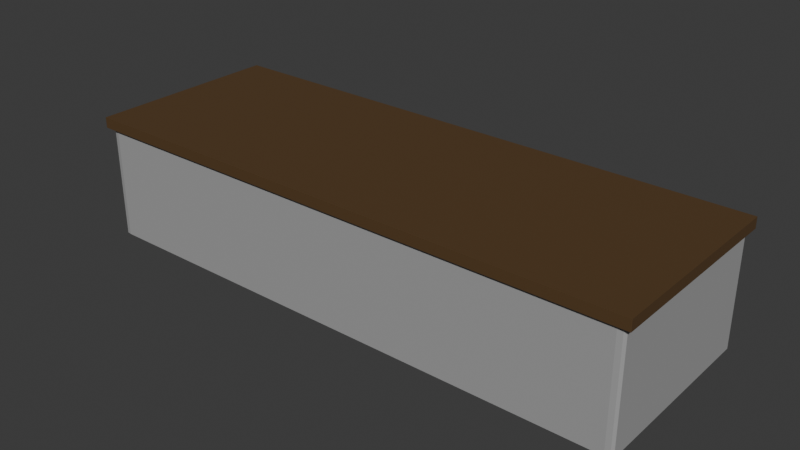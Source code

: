# Source: Counter.blend  (saved by Blender 4.2.66; exported with 4.5.12 LTS)
import bpy
from mathutils import Matrix  # noqa: F401  (used for matrix-valued properties, if any)

bpy.ops.wm.read_factory_settings(use_empty=True)
scene = bpy.context.scene
scene.name = 'Scene'

# ---- collections
col_collection = bpy.data.collections.new('Collection'); scene.collection.children.link(col_collection)

# ---- materials (node trees are filled in below, after node groups)
mat_countertop = bpy.data.materials.new('CounterTop')
mat_counterbottom = bpy.data.materials.new('CounterBottom')

# ---- material node trees
mat_countertop.use_nodes = True; mat_countertop.node_tree.nodes.clear()
_N = mat_countertop.node_tree.nodes; _L = mat_countertop.node_tree.links
n0 = _N.new('ShaderNodeBsdfPrincipled'); n0.name = 'Principled BSDF'; n0.location = (10, 300)
n0.inputs[0].default_value = (0.09186, 0.04801, 0.01558, 1.0)
n0.inputs[2].default_value = 0.7205
n1 = _N.new('ShaderNodeOutputMaterial'); n1.name = 'Material Output'; n1.location = (300, 300)
_L.new(n0.outputs[0], n1.inputs[0])
n1.is_active_output = True
mat_counterbottom.use_nodes = True; mat_counterbottom.node_tree.nodes.clear()
_N = mat_counterbottom.node_tree.nodes; _L = mat_counterbottom.node_tree.links
n0 = _N.new('ShaderNodeBsdfPrincipled'); n0.name = 'Principled BSDF'; n0.location = (10, 300)
n0.inputs[0].default_value = (0.3555, 0.3555, 0.3555, 1.0)
n0.inputs[2].default_value = 0.7835
n1 = _N.new('ShaderNodeOutputMaterial'); n1.name = 'Material Output'; n1.location = (300, 300)
_L.new(n0.outputs[0], n1.inputs[0])
n1.is_active_output = True

# ---- world
world_world = bpy.data.worlds.new('World'); scene.world = world_world
world_world.use_nodes = True; world_world.node_tree.nodes.clear()
_N = world_world.node_tree.nodes; _L = world_world.node_tree.links
n0 = _N.new('ShaderNodeOutputWorld'); n0.name = 'World Output'; n0.location = (300, 300)
n1 = _N.new('ShaderNodeBackground'); n1.name = 'Background'; n1.location = (10, 300)
n1.inputs[0].default_value = (0.05088, 0.05088, 0.05088, 1.0)
_L.new(n1.outputs[0], n0.inputs[0])
n0.is_active_output = True
world_world.color = (0.05088, 0.05088, 0.05088)
world_world.sun_shadow_jitter_overblur = 0.0

# ---- meshes
me_cube_001 = bpy.data.meshes.new('Cube.001')
me_cube_001.from_pydata([(-0.9818, -0.9406, 3.244), (-0.9569, -0.9655, 3.244), (-0.9975, -0.9953, 3.269), (-0.9738, -0.9575, 3.244), (-0.9795, -0.9675, 3.258), (-0.9759, -0.975, 3.261), (-0.9869, -0.9722, 3.261), (-0.9818, 0.9406, 3.244), (-0.9975, 0.9953, 3.269), (-0.9569, 0.9655, 3.244), (-0.9869, 0.9722, 3.261), (-0.9795, 0.9675, 3.258), (-0.9759, 0.975, 3.261), (-0.9738, 0.9575, 3.244), (0.9818, -0.9406, 3.244), (0.9975, -0.9953, 3.269), (0.9569, -0.9655, 3.244), (0.9869, -0.9722, 3.261), (0.9795, -0.9675, 3.258), (0.9759, -0.975, 3.261), (0.9738, -0.9575, 3.244), (0.9569, 0.9655, 3.244), (0.9975, 0.9953, 3.269), (0.9818, 0.9406, 3.244), (0.9759, 0.975, 3.261), (0.9795, 0.9675, 3.258), (0.9869, 0.9722, 3.261), (0.9738, 0.9575, 3.244), (-0.9818, 0.9406, -17.88), (-0.9569, 0.9655, -17.88), (-0.9569, 0.9406, -17.91), (-0.9738, 0.9575, -17.88), (-0.9704, 0.9541, -17.89), (-0.9569, 0.9575, -17.9), (-0.9738, 0.9406, -17.9), (-0.9818, -0.9406, -17.88), (-0.9569, -0.9406, -17.91), (-0.9569, -0.9655, -17.88), (-0.9738, -0.9406, -17.9), (-0.9704, -0.9541, -17.89), (-0.9569, -0.9575, -17.9), (-0.9738, -0.9575, -17.88), (0.9569, 0.9655, -17.88), (0.9818, 0.9406, -17.88), (0.9569, 0.9406, -17.91), (0.9738, 0.9575, -17.88), (0.9704, 0.9541, -17.89), (0.9738, 0.9406, -17.9), (0.9569, 0.9575, -17.9), (0.9818, -0.9406, -17.88), (0.9569, -0.9655, -17.88), (0.9569, -0.9406, -17.91), (0.9738, -0.9575, -17.88), (0.9704, -0.9541, -17.89), (0.9569, -0.9575, -17.9), (0.9738, -0.9406, -17.9), (-0.9983, -1.0, 5.267), (-0.9983, -0.9983, 5.269), (-1.0, -0.9983, 5.267), (-0.9983, -0.9999, 5.268), (-0.9993, -0.9999, 5.267), (-0.9993, -0.9998, 5.268), (-0.9993, -0.9983, 5.269), (-0.9983, -0.9993, 5.269), (-0.9993, -0.9993, 5.269), (-0.9999, -0.9993, 5.267), (-0.9999, -0.9983, 5.268), (-0.9998, -0.9993, 5.268), (-0.9983, 0.9983, 5.269), (-0.9983, 1.0, 5.267), (-1.0, 0.9983, 5.267), (-0.9983, 0.9993, 5.269), (-0.9993, 0.9983, 5.269), (-0.9993, 0.9993, 5.269), (-0.9993, 0.9999, 5.267), (-0.9983, 0.9999, 5.268), (-0.9993, 0.9998, 5.268), (-0.9999, 0.9983, 5.268), (-0.9999, 0.9993, 5.267), (-0.9998, 0.9993, 5.268), (0.9983, -0.9983, 5.269), (0.9983, -1.0, 5.267), (1.0, -0.9983, 5.267), (0.9983, -0.9993, 5.269), (0.9993, -0.9983, 5.269), (0.9993, -0.9993, 5.269), (0.9993, -0.9999, 5.267), (0.9983, -0.9999, 5.268), (0.9993, -0.9998, 5.268), (0.9999, -0.9983, 5.268), (0.9999, -0.9993, 5.267), (0.9998, -0.9993, 5.268), (0.9983, 0.9983, 5.269), (1.0, 0.9983, 5.267), (0.9983, 1.0, 5.267), (0.9993, 0.9983, 5.269), (0.9983, 0.9993, 5.269), (0.9993, 0.9993, 5.269), (0.9999, 0.9993, 5.267), (0.9999, 0.9983, 5.268), (0.9998, 0.9993, 5.268), (0.9983, 0.9999, 5.268), (0.9993, 0.9999, 5.267), (0.9993, 0.9998, 5.268), (-1.0, 0.9983, 3.271), (-0.9983, 1.0, 3.271), (-0.9989, 0.998, 3.269), (-0.9999, 0.9992, 3.271), (-0.9999, 0.9982, 3.27), (-0.9998, 0.9992, 3.27), (-0.9985, 0.9999, 3.27), (-0.9992, 0.9999, 3.271), (-0.9994, 0.9998, 3.27), (-0.9995, 0.9981, 3.269), (-0.9987, 0.9991, 3.269), (-0.9994, 0.9992, 3.269), (-0.9989, -0.998, 3.269), (-0.9983, -1.0, 3.271), (-1.0, -0.9983, 3.271), (-0.9987, -0.9991, 3.269), (-0.9995, -0.9981, 3.269), (-0.9994, -0.9992, 3.269), (-0.9992, -0.9999, 3.271), (-0.9985, -0.9999, 3.27), (-0.9994, -0.9998, 3.27), (-0.9999, -0.9982, 3.27), (-0.9999, -0.9992, 3.271), (-0.9998, -0.9992, 3.27), (0.9983, 1.0, 3.271), (1.0, 0.9983, 3.271), (0.9989, 0.998, 3.269), (0.9992, 0.9999, 3.271), (0.9985, 0.9999, 3.27), (0.9994, 0.9998, 3.27), (0.9999, 0.9982, 3.27), (0.9999, 0.9992, 3.271), (0.9998, 0.9992, 3.27), (0.9987, 0.9991, 3.269), (0.9995, 0.9981, 3.269), (0.9994, 0.9992, 3.269), (1.0, -0.9983, 3.271), (0.9983, -1.0, 3.271), (0.9989, -0.998, 3.269), (0.9999, -0.9992, 3.271), (0.9999, -0.9982, 3.27), (0.9998, -0.9992, 3.27), (0.9985, -0.9999, 3.27), (0.9992, -0.9999, 3.271), (0.9994, -0.9998, 3.27), (0.9995, -0.9981, 3.269), (0.9987, -0.9991, 3.269), (0.9994, -0.9992, 3.269)], [], [(92, 68, 57, 80), (129, 93, 82, 140), (8, 2, 116, 106), (118, 58, 70, 104), (23, 14, 49, 43), (105, 69, 94, 128), (16, 1, 37, 50), (9, 21, 42, 29), (30, 44, 51, 36), (22, 8, 106, 130), (15, 22, 130, 142), (2, 15, 142, 116), (0, 3, 4, 6), (1, 5, 4, 3), (2, 6, 4, 5), (7, 10, 11, 13), (8, 12, 11, 10), (9, 13, 11, 12), (14, 17, 18, 20), (15, 19, 18, 17), (16, 20, 18, 19), (21, 24, 25, 27), (22, 26, 25, 24), (23, 27, 25, 26), (28, 31, 32, 34), (29, 33, 32, 31), (30, 34, 32, 33), (35, 38, 39, 41), (36, 40, 39, 38), (37, 41, 39, 40), (42, 45, 46, 48), (43, 47, 46, 45), (44, 48, 46, 47), (49, 52, 53, 55), (50, 54, 53, 52), (51, 55, 53, 54), (7, 0, 6, 10), (10, 6, 2, 8), (21, 9, 12, 24), (24, 12, 8, 22), (14, 23, 26, 17), (17, 26, 22, 15), (1, 16, 19, 5), (5, 19, 15, 2), (30, 36, 38, 34), (34, 38, 35, 28), (44, 30, 33, 48), (48, 33, 29, 42), (51, 44, 47, 55), (55, 47, 43, 49), (36, 51, 54, 40), (40, 54, 50, 37), (23, 43, 45, 27), (27, 45, 42, 21), (28, 7, 13, 31), (31, 13, 9, 29), (16, 50, 52, 20), (20, 52, 49, 14), (37, 1, 3, 41), (41, 3, 0, 35), (0, 7, 28, 35), (56, 59, 61, 60), (59, 63, 64, 61), (57, 62, 64, 63), (62, 66, 67, 64), (58, 65, 67, 66), (65, 60, 61, 67), (61, 64, 67), (68, 71, 73, 72), (71, 75, 76, 73), (69, 74, 76, 75), (74, 78, 79, 76), (70, 77, 79, 78), (77, 72, 73, 79), (73, 76, 79), (80, 83, 85, 84), (83, 87, 88, 85), (81, 86, 88, 87), (86, 90, 91, 88), (82, 89, 91, 90), (89, 84, 85, 91), (85, 88, 91), (92, 95, 97, 96), (95, 99, 100, 97), (93, 98, 100, 99), (98, 102, 103, 100), (94, 101, 103, 102), (101, 96, 97, 103), (97, 100, 103), (104, 107, 109, 108), (107, 111, 112, 109), (105, 110, 112, 111), (110, 114, 115, 112), (106, 113, 115, 114), (113, 108, 109, 115), (109, 112, 115), (116, 119, 121, 120), (119, 123, 124, 121), (117, 122, 124, 123), (122, 126, 127, 124), (118, 125, 127, 126), (125, 120, 121, 127), (121, 124, 127), (128, 131, 133, 132), (131, 135, 136, 133), (129, 134, 136, 135), (134, 138, 139, 136), (130, 137, 139, 138), (137, 132, 133, 139), (133, 136, 139), (140, 143, 145, 144), (143, 147, 148, 145), (141, 146, 148, 147), (146, 150, 151, 148), (142, 149, 151, 150), (149, 144, 145, 151), (145, 148, 151), (106, 116, 120, 113), (113, 120, 125, 108), (108, 125, 118, 104), (117, 56, 60, 122), (122, 60, 65, 126), (126, 65, 58, 118), (57, 68, 72, 62), (62, 72, 77, 66), (66, 77, 70, 58), (69, 105, 111, 74), (74, 111, 107, 78), (78, 107, 104, 70), (130, 106, 114, 137), (137, 114, 110, 132), (132, 110, 105, 128), (68, 92, 96, 71), (71, 96, 101, 75), (75, 101, 94, 69), (93, 129, 135, 98), (98, 135, 131, 102), (102, 131, 128, 94), (142, 130, 138, 149), (149, 138, 134, 144), (144, 134, 129, 140), (92, 80, 84, 95), (95, 84, 89, 99), (99, 89, 82, 93), (81, 141, 147, 86), (86, 147, 143, 90), (90, 143, 140, 82), (116, 142, 150, 119), (119, 150, 146, 123), (123, 146, 141, 117), (80, 57, 63, 83), (83, 63, 59, 87), (87, 59, 56, 81), (141, 81, 56, 117)])
me_cube_001.polygons.foreach_set('material_index', [0, 0, 0, 0, 1, 0, 1, 1, 1, 0, 0, 0, 0, 0, 0, 0, 0, 0, 0, 0, 0, 0, 0, 0, 0, 0, 0, 0, 0, 0, 0, 0, 0, 0, 0, 0, 0, 0, 0, 0, 0, 0, 0, 0, 1, 1, 0, 0, 1, 0, 0, 0, 1, 1, 1, 1, 1, 1, 1, 1, 1, 0, 0, 0, 0, 0, 0, 0, 0, 0, 0, 0, 0, 0, 0, 0, 0, 0, 0, 0, 0, 0, 0, 0, 0, 0, 0, 0, 0, 0, 0, 0, 0, 0, 0, 0, 0, 0, 0, 0, 0, 0, 0, 0, 0, 0, 0, 0, 0, 0, 0, 0, 0, 0, 0, 0, 0, 0, 0, 0, 0, 0, 0, 0, 0, 0, 0, 0, 0, 0, 0, 0, 0, 0, 0, 0, 0, 0, 0, 0, 0, 0, 0, 0, 0, 0, 0, 0, 0, 0, 0, 0, 0, 0])
_uv = me_cube_001.uv_layers.new(name='UVMap')
_uv.uv.foreach_set('vector', [0.6252, 0.5002, 0.8748, 0.5002, 0.8748, 0.7498, 0.6252, 0.7498, 0.3752, 0.5002, 0.6248, 0.5002, 0.6248, 0.7498, 0.3752, 0.7498, 0.1256, 0.5006, 0.1256, 0.7494, 0.1253, 0.7497, 0.1253, 0.5003, 0.3752, 0.0002106, 0.6248, 0.0002106, 0.6248, 0.2498, 0.3752, 0.2498, 0.3707, 0.5074, 0.3707, 0.7426, 0.3707, 0.7426, 0.3707, 0.5074, 0.3752, 0.2502, 0.6248, 0.2502, 0.6248, 0.4998, 0.3752, 0.4998, 0.3676, 0.7457, 0.1324, 0.7457, 0.1324, 0.7457, 0.3676, 0.7457, 0.1324, 0.5043, 0.3676, 0.5043, 0.3676, 0.5043, 0.1324, 0.5043, 0.1324, 0.5074, 0.3676, 0.5074, 0.3676, 0.7426, 0.1324, 0.7426, 0.3744, 0.5006, 0.1256, 0.5006, 0.1253, 0.5003, 0.3747, 0.5003, 0.3744, 0.7494, 0.3744, 0.5006, 0.3747, 0.5003, 0.3747, 0.7497, 0.1256, 0.7494, 0.3744, 0.7494, 0.3747, 0.7497, 0.1253, 0.7497, 0.1293, 0.7426, 0.1293, 0.7457, 0.1294, 0.7457, 0.1293, 0.7457, 0.1324, 0.7457, 0.13, 0.7457, 0.1294, 0.7457, 0.1293, 0.7457, 0.1256, 0.7494, 0.1293, 0.7457, 0.1294, 0.7457, 0.1307, 0.7457, 0.1293, 0.5074, 0.1293, 0.5043, 0.1294, 0.5043, 0.1293, 0.5043, 0.1256, 0.5006, 0.13, 0.5043, 0.1294, 0.5043, 0.1293, 0.5043, 0.1324, 0.5043, 0.1293, 0.5043, 0.1294, 0.5043, 0.13, 0.5043, 0.3707, 0.7426, 0.3707, 0.7457, 0.3706, 0.7457, 0.3707, 0.7457, 0.3744, 0.7494, 0.37, 0.7457, 0.3706, 0.7457, 0.3707, 0.7457, 0.3676, 0.7457, 0.3707, 0.7457, 0.3706, 0.7457, 0.37, 0.7457, 0.3676, 0.5043, 0.37, 0.5043, 0.3706, 0.5043, 0.3707, 0.5043, 0.3744, 0.5006, 0.3707, 0.5043, 0.3706, 0.5043, 0.3693, 0.5043, 0.3707, 0.5074, 0.3707, 0.5043, 0.3706, 0.5043, 0.3707, 0.5043, 0.1293, 0.5074, 0.1293, 0.5043, 0.1298, 0.5048, 0.1293, 0.5074, 0.1324, 0.5043, 0.1324, 0.5043, 0.1298, 0.5048, 0.1293, 0.5043, 0.1324, 0.5074, 0.1293, 0.5074, 0.1298, 0.5048, 0.1324, 0.5043, 0.1293, 0.7426, 0.1293, 0.7426, 0.1298, 0.7452, 0.1293, 0.7457, 0.1324, 0.7426, 0.1324, 0.7457, 0.1298, 0.7452, 0.1293, 0.7426, 0.1324, 0.7457, 0.1293, 0.7457, 0.1298, 0.7452, 0.1324, 0.7457, 0.3676, 0.5043, 0.3707, 0.5043, 0.3702, 0.5048, 0.3676, 0.5043, 0.3707, 0.5074, 0.3707, 0.5074, 0.3702, 0.5048, 0.3707, 0.5043, 0.3676, 0.5074, 0.3676, 0.5043, 0.3702, 0.5048, 0.3707, 0.5074, 0.3707, 0.7426, 0.3707, 0.7457, 0.3702, 0.7452, 0.3707, 0.7426, 0.3676, 0.7457, 0.3676, 0.7457, 0.3702, 0.7452, 0.3707, 0.7457, 0.3676, 0.7426, 0.3707, 0.7426, 0.3702, 0.7452, 0.3676, 0.7457, 0.1293, 0.5074, 0.1293, 0.7426, 0.1293, 0.7457, 0.1293, 0.5043, 0.1293, 0.5043, 0.1293, 0.7457, 0.1256, 0.7494, 0.1256, 0.5006, 0.3676, 0.5043, 0.1324, 0.5043, 0.13, 0.5043, 0.37, 0.5043, 0.37, 0.5043, 0.13, 0.5043, 0.1256, 0.5006, 0.3744, 0.5006, 0.3707, 0.7426, 0.3707, 0.5074, 0.3707, 0.5043, 0.3707, 0.7457, 0.3707, 0.7457, 0.3707, 0.5043, 0.3744, 0.5006, 0.3744, 0.7494, 0.1324, 0.7457, 0.3676, 0.7457, 0.37, 0.7457, 0.13, 0.7457, 0.13, 0.7457, 0.37, 0.7457, 0.3744, 0.7494, 0.1256, 0.7494, 0.1324, 0.5074, 0.1324, 0.7426, 0.1293, 0.7426, 0.1293, 0.5074, 0.1293, 0.5074, 0.1293, 0.7426, 0.1293, 0.7426, 0.1293, 0.5074, 0.3676, 0.5074, 0.1324, 0.5074, 0.1324, 0.5043, 0.3676, 0.5043, 0.3676, 0.5043, 0.1324, 0.5043, 0.1324, 0.5043, 0.3676, 0.5043, 0.3676, 0.7426, 0.3676, 0.5074, 0.3707, 0.5074, 0.3707, 0.7426, 0.3707, 0.7426, 0.3707, 0.5074, 0.3707, 0.5074, 0.3707, 0.7426, 0.1324, 0.7426, 0.3676, 0.7426, 0.3676, 0.7457, 0.1324, 0.7457, 0.1324, 0.7457, 0.3676, 0.7457, 0.3676, 0.7457, 0.1324, 0.7457, 0.3707, 0.5074, 0.3707, 0.5074, 0.3707, 0.5043, 0.3707, 0.5043, 0.3707, 0.5043, 0.3707, 0.5043, 0.3676, 0.5043, 0.3676, 0.5043, 0.1293, 0.5074, 0.1293, 0.5074, 0.1293, 0.5043, 0.1293, 0.5043, 0.1293, 0.5043, 0.1293, 0.5043, 0.1324, 0.5043, 0.1324, 0.5043, 0.3676, 0.7457, 0.3676, 0.7457, 0.3707, 0.7457, 0.3707, 0.7457, 0.3707, 0.7457, 0.3707, 0.7457, 0.3707, 0.7426, 0.3707, 0.7426, 0.1324, 0.7457, 0.1324, 0.7457, 0.1293, 0.7457, 0.1293, 0.7457, 0.1293, 0.7457, 0.1293, 0.7457, 0.1293, 0.7426, 0.1293, 0.7426, 0.1293, 0.7426, 0.1293, 0.5074, 0.1293, 0.5074, 0.1293, 0.7426, 0.6248, 0.9998, 0.6249, 0.9998, 0.6249, 0.9999, 0.6248, 1.0, 0.6249, 0.9998, 0.625, 0.9998, 0.625, 0.9999, 0.6249, 0.9999, 0.8748, 0.7498, 0.875, 0.7498, 0.8749, 0.75, 0.8748, 0.75, 0.625, 0.0002106, 0.6249, 0.0002106, 0.6249, 8.909e-05, 0.625, 0.0, 0.6248, 0.0002106, 0.6248, 9.061e-05, 0.6249, 8.909e-05, 0.6249, 0.0002106, 0.6248, 9.061e-05, 0.6248, 0.0, 0.6249, 2.232e-05, 0.6249, 8.909e-05, 0.6249, 0.9999, 0.625, 0.9999, 0.6249, 1.0, 0.8748, 0.5002, 0.8748, 0.5, 0.8749, 0.5, 0.875, 0.5002, 0.625, 0.2502, 0.6249, 0.2502, 0.6249, 0.2501, 0.625, 0.2501, 0.6248, 0.2502, 0.6248, 0.2501, 0.6249, 0.2501, 0.6249, 0.2502, 0.6248, 0.2501, 0.6248, 0.2499, 0.6249, 0.2499, 0.6249, 0.2501, 0.6248, 0.2498, 0.6249, 0.2498, 0.6249, 0.2499, 0.6248, 0.2499, 0.6249, 0.2498, 0.625, 0.2498, 0.625, 0.25, 0.6249, 0.2499, 0.625, 0.2501, 0.6249, 0.2501, 0.6249, 0.25, 0.6252, 0.7498, 0.6252, 0.75, 0.6251, 0.75, 0.6251, 0.7498, 0.625, 0.7502, 0.6249, 0.7502, 0.6249, 0.7501, 0.625, 0.7501, 0.6248, 0.7502, 0.6248, 0.7501, 0.6249, 0.7501, 0.6249, 0.7502, 0.6248, 0.7501, 0.6248, 0.7499, 0.6249, 0.7499, 0.6249, 0.7501, 0.6248, 0.7498, 0.6249, 0.7498, 0.6249, 0.7499, 0.6248, 0.7499, 0.6249, 0.7498, 0.6251, 0.7498, 0.6251, 0.75, 0.6249, 0.7499, 0.625, 0.7501, 0.6249, 0.7501, 0.6249, 0.75, 0.6252, 0.5002, 0.6251, 0.5002, 0.6251, 0.5001, 0.6252, 0.5, 0.6251, 0.5002, 0.6249, 0.5002, 0.6249, 0.5001, 0.6251, 0.5001, 0.6248, 0.5002, 0.6248, 0.5001, 0.6249, 0.5001, 0.6249, 0.5002, 0.6248, 0.5001, 0.6248, 0.4999, 0.6249, 0.4999, 0.6249, 0.5001, 0.6248, 0.4998, 0.6249, 0.4998, 0.6249, 0.4999, 0.6248, 0.4999, 0.6249, 0.4998, 0.625, 0.4998, 0.625, 0.4999, 0.6249, 0.4999, 0.625, 0.5001, 0.6249, 0.5001, 0.6249, 0.5, 0.3752, 0.2498, 0.3752, 0.2499, 0.3751, 0.2499, 0.3751, 0.2498, 0.3752, 0.2499, 0.3752, 0.2501, 0.3751, 0.2501, 0.3751, 0.2499, 0.3752, 0.2502, 0.3751, 0.2502, 0.3751, 0.2501, 0.3752, 0.2501, 0.3751, 0.2502, 0.375, 0.2502, 0.375, 0.25, 0.3751, 0.2501, 0.1253, 0.5003, 0.125, 0.5002, 0.125, 0.5001, 0.1253, 0.5, 0.375, 0.2498, 0.3751, 0.2498, 0.3751, 0.2499, 0.375, 0.2499, 0.3751, 0.2499, 0.3751, 0.25, 0.375, 0.2499, 0.1253, 0.7497, 0.1252, 0.75, 0.1251, 0.75, 0.1251, 0.7498, 0.375, 0.9998, 0.3751, 0.9998, 0.3751, 0.9999, 0.375, 0.9999, 0.3752, 0.9998, 0.3752, 1.0, 0.3751, 0.9999, 0.3751, 0.9998, 0.3752, 0.0, 0.3752, 9.388e-05, 0.3751, 9.537e-05, 0.3751, 2.92e-05, 0.3752, 0.0002106, 0.3751, 0.0002279, 0.3751, 9.537e-05, 0.3752, 9.388e-05, 0.3751, 0.0002279, 0.375, 0.0002434, 0.375, 0.0, 0.3751, 9.537e-05, 0.375, 0.9999, 0.3751, 0.9999, 0.3751, 1.0, 0.3752, 0.4998, 0.3752, 0.4999, 0.3751, 0.4999, 0.3751, 0.4998, 0.3752, 0.4999, 0.3752, 0.5001, 0.3751, 0.5001, 0.3751, 0.4999, 0.3752, 0.5002, 0.3751, 0.5002, 0.3751, 0.5001, 0.3752, 0.5001, 0.3751, 0.5002, 0.3748, 0.5002, 0.3749, 0.5, 0.3751, 0.5001, 0.3747, 0.5003, 0.3748, 0.5, 0.3749, 0.5, 0.3748, 0.5002, 0.375, 0.4998, 0.3751, 0.4998, 0.3751, 0.4999, 0.375, 0.4999, 0.3751, 0.4999, 0.3751, 0.5, 0.375, 0.4999, 0.3752, 0.7498, 0.3752, 0.7499, 0.3751, 0.7499, 0.3751, 0.7498, 0.3752, 0.7499, 0.3752, 0.7501, 0.3751, 0.7501, 0.3751, 0.7499, 0.3752, 0.7502, 0.3751, 0.7502, 0.3751, 0.7501, 0.3752, 0.7501, 0.3751, 0.7502, 0.375, 0.7502, 0.375, 0.7501, 0.3751, 0.7501, 0.3747, 0.7497, 0.3749, 0.7498, 0.3749, 0.7499, 0.3747, 0.75, 0.3749, 0.7498, 0.3751, 0.7498, 0.3751, 0.7499, 0.3749, 0.7499, 0.3751, 0.7499, 0.3751, 0.75, 0.375, 0.7499, 0.1253, 0.5003, 0.1253, 0.7497, 0.125, 0.7498, 0.125, 0.5002, 0.375, 0.2498, 0.375, 0.0002434, 0.3751, 0.0002279, 0.3751, 0.2498, 0.3751, 0.2498, 0.3751, 0.0002279, 0.3752, 0.0002106, 0.3752, 0.2498, 0.3752, 0.9998, 0.6248, 0.9998, 0.6248, 1.0, 0.3752, 1.0, 0.3752, 0.0, 0.6248, 0.0, 0.6248, 9.061e-05, 0.3752, 9.388e-05, 0.3752, 9.388e-05, 0.6248, 9.061e-05, 0.6248, 0.0002106, 0.3752, 0.0002106, 0.8748, 0.7498, 0.8748, 0.5002, 0.875, 0.5002, 0.875, 0.7498, 0.625, 0.0002106, 0.625, 0.2498, 0.6249, 0.2498, 0.6249, 0.0002106, 0.6249, 0.0002106, 0.6249, 0.2498, 0.6248, 0.2498, 0.6248, 0.0002106, 0.6248, 0.2502, 0.3752, 0.2502, 0.3752, 0.2501, 0.6248, 0.2501, 0.6248, 0.2501, 0.3752, 0.2501, 0.3752, 0.2499, 0.6248, 0.2499, 0.6248, 0.2499, 0.3752, 0.2499, 0.3752, 0.2498, 0.6248, 0.2498, 0.3747, 0.5003, 0.1253, 0.5003, 0.1252, 0.5, 0.3748, 0.5, 0.375, 0.4998, 0.375, 0.2502, 0.3751, 0.2502, 0.3751, 0.4998, 0.3751, 0.4998, 0.3751, 0.2502, 0.3752, 0.2502, 0.3752, 0.4998, 0.8748, 0.5002, 0.6252, 0.5002, 0.6252, 0.5, 0.8748, 0.5, 0.625, 0.2502, 0.625, 0.4998, 0.6249, 0.4998, 0.6249, 0.2502, 0.6249, 0.2502, 0.6249, 0.4998, 0.6248, 0.4998, 0.6248, 0.2502, 0.6248, 0.5002, 0.3752, 0.5002, 0.3752, 0.5001, 0.6248, 0.5001, 0.6248, 0.5001, 0.3752, 0.5001, 0.3752, 0.4999, 0.6248, 0.4999, 0.6248, 0.4999, 0.3752, 0.4999, 0.3752, 0.4998, 0.6248, 0.4998, 0.3747, 0.7497, 0.3747, 0.5003, 0.3749, 0.5002, 0.3749, 0.7498, 0.3749, 0.7498, 0.3749, 0.5002, 0.3751, 0.5002, 0.3751, 0.7498, 0.3751, 0.7498, 0.3751, 0.5002, 0.3752, 0.5002, 0.3752, 0.7498, 0.6252, 0.5002, 0.6252, 0.7498, 0.6251, 0.7498, 0.6251, 0.5002, 0.6251, 0.5002, 0.6251, 0.7498, 0.6249, 0.7498, 0.6249, 0.5002, 0.6249, 0.5002, 0.6249, 0.7498, 0.6248, 0.7498, 0.6248, 0.5002, 0.6248, 0.7502, 0.3752, 0.7502, 0.3752, 0.7501, 0.6248, 0.7501, 0.6248, 0.7501, 0.3752, 0.7501, 0.3752, 0.7499, 0.6248, 0.7499, 0.6248, 0.7499, 0.3752, 0.7499, 0.3752, 0.7498, 0.6248, 0.7498, 0.1253, 0.7497, 0.3747, 0.7497, 0.3748, 0.75, 0.1252, 0.75, 0.375, 0.9998, 0.375, 0.7502, 0.3751, 0.7502, 0.3751, 0.9998, 0.3751, 0.9998, 0.3751, 0.7502, 0.3752, 0.7502, 0.3752, 0.9998, 0.6252, 0.7498, 0.8748, 0.7498, 0.8748, 0.75, 0.6252, 0.75, 0.625, 0.7502, 0.625, 0.9998, 0.6249, 0.9998, 0.6249, 0.7502, 0.6249, 0.7502, 0.6249, 0.9998, 0.6248, 0.9998, 0.6248, 0.7502, 0.3752, 0.7502, 0.6248, 0.7502, 0.6248, 0.9998, 0.3752, 0.9998])
me_cube_001.materials.append(mat_countertop)
me_cube_001.materials.append(mat_counterbottom)
me_cube_001.update()

# ---- objects
ob_cube = bpy.data.objects.new('Cube', me_cube_001)

# ---- transforms, parenting, visibility, modifiers, constraints
ob_cube.location = (2.057e-07, -3.312e-08, 2.046)
ob_cube.scale = (5.044, 1.76, 0.0945)

# ---- collection membership
col_collection.objects.link(ob_cube)

# ---- scene / render settings (as saved in the file)
scene.frame_start = 1; scene.frame_end = 250; scene.frame_set(1)
scene.render.engine = 'BLENDER_EEVEE_NEXT'
bpy.context.view_layer.update()

# ---- added for rendering (the .blend has no active camera and no usable light): camera, sun
cam_auto = bpy.data.cameras.new('AutoCamera')
cam_auto.lens = 50.0
cam_auto.sensor_width = 36.0
cam_auto.clip_end = 1000.0
ob_auto_camera = bpy.data.objects.new('AutoCamera', cam_auto)
scene.collection.objects.link(ob_auto_camera)
ob_auto_camera.location = (10.0911, -12.1093, 9.52174)
ob_auto_camera.rotation_euler = (1.09748, -7.21219e-08, 0.694738)
scene.camera = ob_auto_camera
light_auto_sun = bpy.data.lights.new('AutoSun', 'SUN')
light_auto_sun.energy = 3.0
light_auto_sun.angle = 0.0523599
ob_auto_sun = bpy.data.objects.new('AutoSun', light_auto_sun)
scene.collection.objects.link(ob_auto_sun)
ob_auto_sun.rotation_euler = (0.872665, 0.174533, 0.523599)
bpy.context.view_layer.update()
